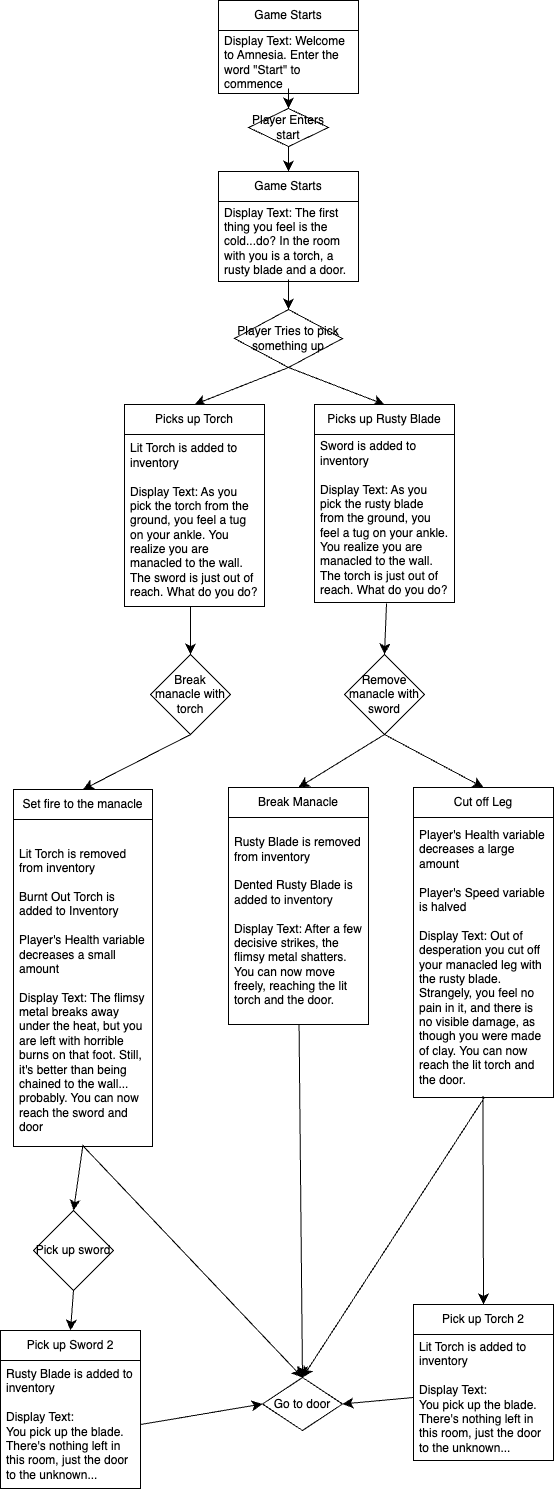

The diagram above was exported from draw.io. Its source (the exported page's mxGraphModel, read from the mxfile embedded in the PNG):
<mxGraphModel dx="989" dy="1080" grid="0" gridSize="10" guides="1" tooltips="1" connect="1" arrows="1" fold="1" page="0" pageScale="1" pageWidth="850" pageHeight="1100" math="0" shadow="0">
  <root>
    <mxCell id="0" />
    <mxCell id="1" parent="0" />
    <mxCell id="WI9ntg0E8Clz6YwOK1QL-3" value="Game Starts" style="swimlane;fontStyle=0;childLayout=stackLayout;horizontal=1;startSize=30;horizontalStack=0;resizeParent=1;resizeParentMax=0;resizeLast=0;collapsible=1;marginBottom=0;whiteSpace=wrap;html=1;" vertex="1" parent="1">
      <mxGeometry x="137" y="-120" width="140" height="93" as="geometry" />
    </mxCell>
    <mxCell id="WI9ntg0E8Clz6YwOK1QL-5" value="Display Text: Welcome to Amnesia. Enter the word &quot;Start&quot; to commence" style="text;strokeColor=none;fillColor=none;align=left;verticalAlign=middle;spacingLeft=4;spacingRight=4;overflow=hidden;points=[[0,0.5],[1,0.5]];portConstraint=eastwest;rotatable=0;whiteSpace=wrap;html=1;" vertex="1" parent="WI9ntg0E8Clz6YwOK1QL-3">
      <mxGeometry y="30" width="140" height="63" as="geometry" />
    </mxCell>
    <mxCell id="WI9ntg0E8Clz6YwOK1QL-7" value="Game Starts" style="swimlane;fontStyle=0;childLayout=stackLayout;horizontal=1;startSize=30;horizontalStack=0;resizeParent=1;resizeParentMax=0;resizeLast=0;collapsible=1;marginBottom=0;whiteSpace=wrap;html=1;" vertex="1" parent="1">
      <mxGeometry x="137" y="51" width="140" height="110" as="geometry" />
    </mxCell>
    <mxCell id="WI9ntg0E8Clz6YwOK1QL-8" value="Display Text: The first thing you feel is the cold...do? In the room with you is a torch, a rusty blade and a door." style="text;strokeColor=none;fillColor=none;align=left;verticalAlign=middle;spacingLeft=4;spacingRight=4;overflow=hidden;points=[[0,0.5],[1,0.5]];portConstraint=eastwest;rotatable=0;whiteSpace=wrap;html=1;" vertex="1" parent="WI9ntg0E8Clz6YwOK1QL-7">
      <mxGeometry y="30" width="140" height="80" as="geometry" />
    </mxCell>
    <mxCell id="WI9ntg0E8Clz6YwOK1QL-13" style="edgeStyle=none;curved=1;rounded=0;orthogonalLoop=1;jettySize=auto;html=1;exitX=0.5;exitY=1;exitDx=0;exitDy=0;entryX=0.5;entryY=0;entryDx=0;entryDy=0;fontSize=12;startSize=8;endSize=8;" edge="1" parent="1" source="WI9ntg0E8Clz6YwOK1QL-11" target="WI9ntg0E8Clz6YwOK1QL-7">
      <mxGeometry relative="1" as="geometry" />
    </mxCell>
    <mxCell id="WI9ntg0E8Clz6YwOK1QL-11" value="Player Enters start" style="rhombus;whiteSpace=wrap;html=1;" vertex="1" parent="1">
      <mxGeometry x="167" y="-12" width="80" height="38" as="geometry" />
    </mxCell>
    <mxCell id="WI9ntg0E8Clz6YwOK1QL-31" style="edgeStyle=none;curved=1;rounded=0;orthogonalLoop=1;jettySize=auto;html=1;exitX=0.5;exitY=1;exitDx=0;exitDy=0;entryX=0.5;entryY=0;entryDx=0;entryDy=0;fontSize=12;startSize=8;endSize=8;" edge="1" parent="1" source="WI9ntg0E8Clz6YwOK1QL-16" target="WI9ntg0E8Clz6YwOK1QL-23">
      <mxGeometry relative="1" as="geometry" />
    </mxCell>
    <mxCell id="WI9ntg0E8Clz6YwOK1QL-32" style="edgeStyle=none;curved=1;rounded=0;orthogonalLoop=1;jettySize=auto;html=1;exitX=0.5;exitY=1;exitDx=0;exitDy=0;entryX=0.5;entryY=0;entryDx=0;entryDy=0;fontSize=12;startSize=8;endSize=8;" edge="1" parent="1" source="WI9ntg0E8Clz6YwOK1QL-16" target="WI9ntg0E8Clz6YwOK1QL-27">
      <mxGeometry relative="1" as="geometry" />
    </mxCell>
    <mxCell id="WI9ntg0E8Clz6YwOK1QL-16" value="Player Tries to pick something up" style="rhombus;whiteSpace=wrap;html=1;" vertex="1" parent="1">
      <mxGeometry x="153" y="189" width="108" height="58" as="geometry" />
    </mxCell>
    <mxCell id="WI9ntg0E8Clz6YwOK1QL-21" style="edgeStyle=none;curved=1;rounded=0;orthogonalLoop=1;jettySize=auto;html=1;exitX=0.5;exitY=0.921;exitDx=0;exitDy=0;entryX=0.5;entryY=0;entryDx=0;entryDy=0;fontSize=12;startSize=8;endSize=8;exitPerimeter=0;" edge="1" parent="1" source="WI9ntg0E8Clz6YwOK1QL-5" target="WI9ntg0E8Clz6YwOK1QL-11">
      <mxGeometry relative="1" as="geometry" />
    </mxCell>
    <mxCell id="WI9ntg0E8Clz6YwOK1QL-22" style="edgeStyle=none;curved=1;rounded=0;orthogonalLoop=1;jettySize=auto;html=1;entryX=0.5;entryY=0;entryDx=0;entryDy=0;fontSize=12;startSize=8;endSize=8;" edge="1" parent="1" target="WI9ntg0E8Clz6YwOK1QL-16">
      <mxGeometry relative="1" as="geometry">
        <mxPoint x="207" y="159" as="sourcePoint" />
      </mxGeometry>
    </mxCell>
    <mxCell id="WI9ntg0E8Clz6YwOK1QL-23" value="Picks up Torch" style="swimlane;fontStyle=0;childLayout=stackLayout;horizontal=1;startSize=30;horizontalStack=0;resizeParent=1;resizeParentMax=0;resizeLast=0;collapsible=1;marginBottom=0;whiteSpace=wrap;html=1;" vertex="1" parent="1">
      <mxGeometry x="43" y="284" width="140" height="202" as="geometry" />
    </mxCell>
    <mxCell id="WI9ntg0E8Clz6YwOK1QL-24" value="Lit Torch is added to inventory&lt;br style=&quot;--tw-border-spacing-x: 0; --tw-border-spacing-y: 0; --tw-translate-x: 0; --tw-translate-y: 0; --tw-rotate: 0; --tw-skew-x: 0; --tw-skew-y: 0; --tw-scale-x: 1; --tw-scale-y: 1; --tw-pan-x: ; --tw-pan-y: ; --tw-pinch-zoom: ; --tw-scroll-snap-strictness: proximity; --tw-gradient-from-position: ; --tw-gradient-via-position: ; --tw-gradient-to-position: ; --tw-ordinal: ; --tw-slashed-zero: ; --tw-numeric-figure: ; --tw-numeric-spacing: ; --tw-numeric-fraction: ; --tw-ring-inset: ; --tw-ring-offset-width: 0px; --tw-ring-offset-color: #fff; --tw-ring-color: rgb(59 130 246 / .5); --tw-ring-offset-shadow: 0 0 #0000; --tw-ring-shadow: 0 0 #0000; --tw-shadow: 0 0 #0000; --tw-shadow-colored: 0 0 #0000; --tw-blur: ; --tw-brightness: ; --tw-contrast: ; --tw-grayscale: ; --tw-hue-rotate: ; --tw-invert: ; --tw-saturate: ; --tw-sepia: ; --tw-drop-shadow: ; --tw-backdrop-blur: ; --tw-backdrop-brightness: ; --tw-backdrop-contrast: ; --tw-backdrop-grayscale: ; --tw-backdrop-hue-rotate: ; --tw-backdrop-invert: ; --tw-backdrop-opacity: ; --tw-backdrop-saturate: ; --tw-backdrop-sepia: ; border-color: var(--border-color);&quot;&gt;&lt;br style=&quot;--tw-border-spacing-x: 0; --tw-border-spacing-y: 0; --tw-translate-x: 0; --tw-translate-y: 0; --tw-rotate: 0; --tw-skew-x: 0; --tw-skew-y: 0; --tw-scale-x: 1; --tw-scale-y: 1; --tw-pan-x: ; --tw-pan-y: ; --tw-pinch-zoom: ; --tw-scroll-snap-strictness: proximity; --tw-gradient-from-position: ; --tw-gradient-via-position: ; --tw-gradient-to-position: ; --tw-ordinal: ; --tw-slashed-zero: ; --tw-numeric-figure: ; --tw-numeric-spacing: ; --tw-numeric-fraction: ; --tw-ring-inset: ; --tw-ring-offset-width: 0px; --tw-ring-offset-color: #fff; --tw-ring-color: rgb(59 130 246 / .5); --tw-ring-offset-shadow: 0 0 #0000; --tw-ring-shadow: 0 0 #0000; --tw-shadow: 0 0 #0000; --tw-shadow-colored: 0 0 #0000; --tw-blur: ; --tw-brightness: ; --tw-contrast: ; --tw-grayscale: ; --tw-hue-rotate: ; --tw-invert: ; --tw-saturate: ; --tw-sepia: ; --tw-drop-shadow: ; --tw-backdrop-blur: ; --tw-backdrop-brightness: ; --tw-backdrop-contrast: ; --tw-backdrop-grayscale: ; --tw-backdrop-hue-rotate: ; --tw-backdrop-invert: ; --tw-backdrop-opacity: ; --tw-backdrop-saturate: ; --tw-backdrop-sepia: ; border-color: var(--border-color);&quot;&gt;Display Text: As you pick the torch from the ground, you feel a tug on your ankle. You realize you are manacled to the wall. The sword is just out of reach. What do you do?" style="text;strokeColor=none;fillColor=none;align=left;verticalAlign=middle;spacingLeft=4;spacingRight=4;overflow=hidden;points=[[0,0.5],[1,0.5]];portConstraint=eastwest;rotatable=0;whiteSpace=wrap;html=1;" vertex="1" parent="WI9ntg0E8Clz6YwOK1QL-23">
      <mxGeometry y="30" width="140" height="172" as="geometry" />
    </mxCell>
    <mxCell id="WI9ntg0E8Clz6YwOK1QL-27" value="Picks up Rusty Blade" style="swimlane;fontStyle=0;childLayout=stackLayout;horizontal=1;startSize=30;horizontalStack=0;resizeParent=1;resizeParentMax=0;resizeLast=0;collapsible=1;marginBottom=0;whiteSpace=wrap;html=1;" vertex="1" parent="1">
      <mxGeometry x="233" y="284" width="140" height="198" as="geometry" />
    </mxCell>
    <mxCell id="WI9ntg0E8Clz6YwOK1QL-28" value="Sword is added to inventory&lt;br&gt;&lt;br&gt;Display Text: As you pick the rusty blade from the ground, you feel a tug on your ankle. You realize you are manacled to the wall. The torch is just out of reach. What do you do?" style="text;strokeColor=none;fillColor=none;align=left;verticalAlign=middle;spacingLeft=4;spacingRight=4;overflow=hidden;points=[[0,0.5],[1,0.5]];portConstraint=eastwest;rotatable=0;whiteSpace=wrap;html=1;" vertex="1" parent="WI9ntg0E8Clz6YwOK1QL-27">
      <mxGeometry y="30" width="140" height="168" as="geometry" />
    </mxCell>
    <mxCell id="WI9ntg0E8Clz6YwOK1QL-39" style="edgeStyle=none;curved=1;rounded=0;orthogonalLoop=1;jettySize=auto;html=1;exitX=0.5;exitY=1;exitDx=0;exitDy=0;entryX=0.5;entryY=0;entryDx=0;entryDy=0;fontSize=12;startSize=8;endSize=8;" edge="1" parent="1" source="WI9ntg0E8Clz6YwOK1QL-33" target="WI9ntg0E8Clz6YwOK1QL-35">
      <mxGeometry relative="1" as="geometry" />
    </mxCell>
    <mxCell id="WI9ntg0E8Clz6YwOK1QL-33" value="Break manacle with torch" style="rhombus;whiteSpace=wrap;html=1;" vertex="1" parent="1">
      <mxGeometry x="69" y="534" width="80" height="80" as="geometry" />
    </mxCell>
    <mxCell id="WI9ntg0E8Clz6YwOK1QL-34" style="edgeStyle=none;curved=1;rounded=0;orthogonalLoop=1;jettySize=auto;html=1;exitX=0.471;exitY=0.998;exitDx=0;exitDy=0;entryX=0.5;entryY=0;entryDx=0;entryDy=0;fontSize=12;startSize=8;endSize=8;exitPerimeter=0;" edge="1" parent="1" source="WI9ntg0E8Clz6YwOK1QL-24" target="WI9ntg0E8Clz6YwOK1QL-33">
      <mxGeometry relative="1" as="geometry" />
    </mxCell>
    <mxCell id="WI9ntg0E8Clz6YwOK1QL-35" value="Set fire to the manacle" style="swimlane;fontStyle=0;childLayout=stackLayout;horizontal=1;startSize=30;horizontalStack=0;resizeParent=1;resizeParentMax=0;resizeLast=0;collapsible=1;marginBottom=0;whiteSpace=wrap;html=1;" vertex="1" parent="1">
      <mxGeometry x="-68" y="669" width="139" height="357" as="geometry" />
    </mxCell>
    <mxCell id="WI9ntg0E8Clz6YwOK1QL-38" value="&lt;br&gt;Lit Torch is removed from inventory&lt;br&gt;&lt;br&gt;Burnt Out Torch is added to Inventory&lt;br&gt;&lt;br&gt;Player's Health variable decreases a small amount&lt;br&gt;&lt;br&gt;Display Text: The flimsy metal breaks away under the heat, but you are left with horrible burns on that foot. Still, it's better than being chained to the wall... probably. You can now reach the sword and door" style="text;strokeColor=none;fillColor=none;align=left;verticalAlign=middle;spacingLeft=4;spacingRight=4;overflow=hidden;points=[[0,0.5],[1,0.5]];portConstraint=eastwest;rotatable=0;whiteSpace=wrap;html=1;" vertex="1" parent="WI9ntg0E8Clz6YwOK1QL-35">
      <mxGeometry y="30" width="139" height="327" as="geometry" />
    </mxCell>
    <mxCell id="WI9ntg0E8Clz6YwOK1QL-50" style="edgeStyle=none;curved=1;rounded=0;orthogonalLoop=1;jettySize=auto;html=1;exitX=0.5;exitY=1;exitDx=0;exitDy=0;entryX=0.5;entryY=0;entryDx=0;entryDy=0;fontSize=12;startSize=8;endSize=8;" edge="1" parent="1" source="WI9ntg0E8Clz6YwOK1QL-44" target="WI9ntg0E8Clz6YwOK1QL-46">
      <mxGeometry relative="1" as="geometry" />
    </mxCell>
    <mxCell id="WI9ntg0E8Clz6YwOK1QL-60" style="edgeStyle=none;curved=1;rounded=0;orthogonalLoop=1;jettySize=auto;html=1;exitX=0.5;exitY=1;exitDx=0;exitDy=0;entryX=0.5;entryY=0;entryDx=0;entryDy=0;fontSize=12;startSize=8;endSize=8;" edge="1" parent="1" source="WI9ntg0E8Clz6YwOK1QL-44" target="WI9ntg0E8Clz6YwOK1QL-55">
      <mxGeometry relative="1" as="geometry" />
    </mxCell>
    <mxCell id="WI9ntg0E8Clz6YwOK1QL-44" value="Remove manacle with sword" style="rhombus;whiteSpace=wrap;html=1;" vertex="1" parent="1">
      <mxGeometry x="263" y="534" width="80" height="80" as="geometry" />
    </mxCell>
    <mxCell id="WI9ntg0E8Clz6YwOK1QL-45" style="edgeStyle=none;curved=1;rounded=0;orthogonalLoop=1;jettySize=auto;html=1;entryX=0.5;entryY=0;entryDx=0;entryDy=0;fontSize=12;startSize=8;endSize=8;" edge="1" parent="1" target="WI9ntg0E8Clz6YwOK1QL-44">
      <mxGeometry relative="1" as="geometry">
        <mxPoint x="305" y="483" as="sourcePoint" />
      </mxGeometry>
    </mxCell>
    <mxCell id="WI9ntg0E8Clz6YwOK1QL-46" value="Break Manacle" style="swimlane;fontStyle=0;childLayout=stackLayout;horizontal=1;startSize=30;horizontalStack=0;resizeParent=1;resizeParentMax=0;resizeLast=0;collapsible=1;marginBottom=0;whiteSpace=wrap;html=1;" vertex="1" parent="1">
      <mxGeometry x="147" y="667" width="140" height="237" as="geometry" />
    </mxCell>
    <mxCell id="WI9ntg0E8Clz6YwOK1QL-47" value="Rusty Blade is removed from inventory&lt;br&gt;&lt;br&gt;Dented Rusty Blade is added to inventory&lt;br&gt;&lt;br&gt;Display Text: After a few decisive strikes, the flimsy metal shatters. You can now move freely, reaching the lit torch and the door." style="text;strokeColor=none;fillColor=none;align=left;verticalAlign=middle;spacingLeft=4;spacingRight=4;overflow=hidden;points=[[0,0.5],[1,0.5]];portConstraint=eastwest;rotatable=0;whiteSpace=wrap;html=1;" vertex="1" parent="WI9ntg0E8Clz6YwOK1QL-46">
      <mxGeometry y="30" width="140" height="207" as="geometry" />
    </mxCell>
    <mxCell id="WI9ntg0E8Clz6YwOK1QL-55" value="Cut off Leg" style="swimlane;fontStyle=0;childLayout=stackLayout;horizontal=1;startSize=30;horizontalStack=0;resizeParent=1;resizeParentMax=0;resizeLast=0;collapsible=1;marginBottom=0;whiteSpace=wrap;html=1;" vertex="1" parent="1">
      <mxGeometry x="332" y="667" width="140" height="310" as="geometry" />
    </mxCell>
    <mxCell id="WI9ntg0E8Clz6YwOK1QL-58" value="Player's Health variable decreases a large amount&lt;br&gt;&lt;br&gt;Player's Speed variable is halved&lt;br&gt;&lt;br&gt;Display Text: Out of desperation you cut off your manacled leg with the rusty blade. Strangely, you feel no pain in it, and there is no visible damage, as though you were made of clay. You can now reach the lit torch and the door." style="text;strokeColor=none;fillColor=none;align=left;verticalAlign=middle;spacingLeft=4;spacingRight=4;overflow=hidden;points=[[0,0.5],[1,0.5]];portConstraint=eastwest;rotatable=0;whiteSpace=wrap;html=1;" vertex="1" parent="WI9ntg0E8Clz6YwOK1QL-55">
      <mxGeometry y="30" width="140" height="280" as="geometry" />
    </mxCell>
    <mxCell id="WI9ntg0E8Clz6YwOK1QL-59" style="edgeStyle=none;curved=1;rounded=0;orthogonalLoop=1;jettySize=auto;html=1;exitX=0.75;exitY=0;exitDx=0;exitDy=0;fontSize=12;startSize=8;endSize=8;" edge="1" parent="1">
      <mxGeometry relative="1" as="geometry">
        <mxPoint x="207" y="726" as="sourcePoint" />
        <mxPoint x="207" y="726" as="targetPoint" />
      </mxGeometry>
    </mxCell>
    <mxCell id="WI9ntg0E8Clz6YwOK1QL-61" value="Go to door" style="rhombus;whiteSpace=wrap;html=1;" vertex="1" parent="1">
      <mxGeometry x="181" y="1257" width="80" height="53" as="geometry" />
    </mxCell>
    <mxCell id="WI9ntg0E8Clz6YwOK1QL-62" style="edgeStyle=none;curved=1;rounded=0;orthogonalLoop=1;jettySize=auto;html=1;entryX=0.5;entryY=0;entryDx=0;entryDy=0;fontSize=12;startSize=8;endSize=8;exitX=0.504;exitY=1.002;exitDx=0;exitDy=0;exitPerimeter=0;" edge="1" parent="1" source="WI9ntg0E8Clz6YwOK1QL-58" target="WI9ntg0E8Clz6YwOK1QL-61">
      <mxGeometry relative="1" as="geometry">
        <mxPoint x="403" y="981" as="sourcePoint" />
      </mxGeometry>
    </mxCell>
    <mxCell id="WI9ntg0E8Clz6YwOK1QL-63" style="edgeStyle=none;curved=1;rounded=0;orthogonalLoop=1;jettySize=auto;html=1;exitX=0.504;exitY=1.002;exitDx=0;exitDy=0;entryX=0.5;entryY=0;entryDx=0;entryDy=0;fontSize=12;startSize=8;endSize=8;exitPerimeter=0;" edge="1" parent="1" source="WI9ntg0E8Clz6YwOK1QL-47" target="WI9ntg0E8Clz6YwOK1QL-61">
      <mxGeometry relative="1" as="geometry" />
    </mxCell>
    <mxCell id="WI9ntg0E8Clz6YwOK1QL-64" style="edgeStyle=none;curved=1;rounded=0;orthogonalLoop=1;jettySize=auto;html=1;exitX=0.5;exitY=0.998;exitDx=0;exitDy=0;entryX=0.5;entryY=0;entryDx=0;entryDy=0;fontSize=12;startSize=8;endSize=8;exitPerimeter=0;" edge="1" parent="1" source="WI9ntg0E8Clz6YwOK1QL-38" target="WI9ntg0E8Clz6YwOK1QL-61">
      <mxGeometry relative="1" as="geometry" />
    </mxCell>
    <mxCell id="WI9ntg0E8Clz6YwOK1QL-77" style="edgeStyle=none;curved=1;rounded=0;orthogonalLoop=1;jettySize=auto;html=1;exitX=0.5;exitY=1;exitDx=0;exitDy=0;entryX=0.5;entryY=0;entryDx=0;entryDy=0;fontSize=12;startSize=8;endSize=8;" edge="1" parent="1" source="WI9ntg0E8Clz6YwOK1QL-65" target="WI9ntg0E8Clz6YwOK1QL-73">
      <mxGeometry relative="1" as="geometry" />
    </mxCell>
    <mxCell id="WI9ntg0E8Clz6YwOK1QL-65" value="Pick up sword" style="rhombus;whiteSpace=wrap;html=1;" vertex="1" parent="1">
      <mxGeometry x="-48" y="1090" width="80" height="80" as="geometry" />
    </mxCell>
    <mxCell id="WI9ntg0E8Clz6YwOK1QL-66" style="edgeStyle=none;curved=1;rounded=0;orthogonalLoop=1;jettySize=auto;html=1;exitX=0.5;exitY=0;exitDx=0;exitDy=0;fontSize=12;startSize=8;endSize=8;" edge="1" parent="1" source="WI9ntg0E8Clz6YwOK1QL-65" target="WI9ntg0E8Clz6YwOK1QL-65">
      <mxGeometry relative="1" as="geometry" />
    </mxCell>
    <mxCell id="WI9ntg0E8Clz6YwOK1QL-67" style="edgeStyle=none;curved=1;rounded=0;orthogonalLoop=1;jettySize=auto;html=1;exitX=0.5;exitY=0.995;exitDx=0;exitDy=0;entryX=0.5;entryY=0;entryDx=0;entryDy=0;fontSize=12;startSize=8;endSize=8;exitPerimeter=0;" edge="1" parent="1" source="WI9ntg0E8Clz6YwOK1QL-38" target="WI9ntg0E8Clz6YwOK1QL-65">
      <mxGeometry relative="1" as="geometry" />
    </mxCell>
    <mxCell id="WI9ntg0E8Clz6YwOK1QL-73" value="Pick up Sword 2" style="swimlane;fontStyle=0;childLayout=stackLayout;horizontal=1;startSize=30;horizontalStack=0;resizeParent=1;resizeParentMax=0;resizeLast=0;collapsible=1;marginBottom=0;whiteSpace=wrap;html=1;" vertex="1" parent="1">
      <mxGeometry x="-81" y="1210" width="140" height="158" as="geometry" />
    </mxCell>
    <mxCell id="WI9ntg0E8Clz6YwOK1QL-76" value="Rusty Blade is added to inventory&lt;br&gt;&lt;br&gt;Display Text:&lt;br&gt;You pick up the blade. There's nothing left in this room, just the door to the unknown..." style="text;strokeColor=none;fillColor=none;align=left;verticalAlign=middle;spacingLeft=4;spacingRight=4;overflow=hidden;points=[[0,0.5],[1,0.5]];portConstraint=eastwest;rotatable=0;whiteSpace=wrap;html=1;" vertex="1" parent="WI9ntg0E8Clz6YwOK1QL-73">
      <mxGeometry y="30" width="140" height="128" as="geometry" />
    </mxCell>
    <mxCell id="WI9ntg0E8Clz6YwOK1QL-78" style="edgeStyle=none;curved=1;rounded=0;orthogonalLoop=1;jettySize=auto;html=1;exitX=1;exitY=0.5;exitDx=0;exitDy=0;entryX=0;entryY=0.5;entryDx=0;entryDy=0;fontSize=12;startSize=8;endSize=8;" edge="1" parent="1" source="WI9ntg0E8Clz6YwOK1QL-76" target="WI9ntg0E8Clz6YwOK1QL-61">
      <mxGeometry relative="1" as="geometry" />
    </mxCell>
    <mxCell id="WI9ntg0E8Clz6YwOK1QL-79" value="Pick up Torch 2" style="swimlane;fontStyle=0;childLayout=stackLayout;horizontal=1;startSize=30;horizontalStack=0;resizeParent=1;resizeParentMax=0;resizeLast=0;collapsible=1;marginBottom=0;whiteSpace=wrap;html=1;" vertex="1" parent="1">
      <mxGeometry x="332" y="1184" width="140" height="156" as="geometry" />
    </mxCell>
    <mxCell id="WI9ntg0E8Clz6YwOK1QL-80" value="Lit Torch is added to inventory&lt;br&gt;&lt;br&gt;Display Text:&lt;br&gt;You pick up the blade. There's nothing left in this room, just the door to the unknown..." style="text;strokeColor=none;fillColor=none;align=left;verticalAlign=middle;spacingLeft=4;spacingRight=4;overflow=hidden;points=[[0,0.5],[1,0.5]];portConstraint=eastwest;rotatable=0;whiteSpace=wrap;html=1;" vertex="1" parent="WI9ntg0E8Clz6YwOK1QL-79">
      <mxGeometry y="30" width="140" height="126" as="geometry" />
    </mxCell>
    <mxCell id="WI9ntg0E8Clz6YwOK1QL-81" style="edgeStyle=none;curved=1;rounded=0;orthogonalLoop=1;jettySize=auto;html=1;exitX=0;exitY=0.5;exitDx=0;exitDy=0;entryX=1;entryY=0.5;entryDx=0;entryDy=0;fontSize=12;startSize=8;endSize=8;" edge="1" parent="1" source="WI9ntg0E8Clz6YwOK1QL-80" target="WI9ntg0E8Clz6YwOK1QL-61">
      <mxGeometry relative="1" as="geometry" />
    </mxCell>
    <mxCell id="WI9ntg0E8Clz6YwOK1QL-82" style="edgeStyle=none;curved=1;rounded=0;orthogonalLoop=1;jettySize=auto;html=1;exitX=0.496;exitY=0.995;exitDx=0;exitDy=0;entryX=0.5;entryY=0;entryDx=0;entryDy=0;fontSize=12;startSize=8;endSize=8;exitPerimeter=0;" edge="1" parent="1" source="WI9ntg0E8Clz6YwOK1QL-58" target="WI9ntg0E8Clz6YwOK1QL-79">
      <mxGeometry relative="1" as="geometry" />
    </mxCell>
  </root>
</mxGraphModel>